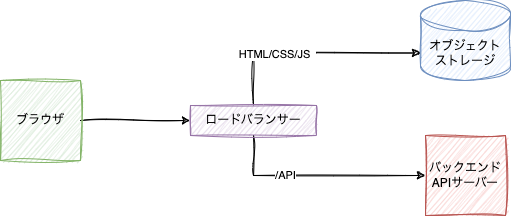

The diagram above was exported from draw.io. Its source (the exported page's mxGraphModel, read from the mxfile embedded in the PNG):
<mxGraphModel dx="1224" dy="868" grid="1" gridSize="10" guides="1" tooltips="1" connect="1" arrows="1" fold="1" page="1" pageScale="1" pageWidth="827" pageHeight="1169" math="0" shadow="0">
  <root>
    <mxCell id="0" />
    <mxCell id="1" parent="0" />
    <mxCell id="mmzMjXZtBKcVbTVCxOpk-14" style="edgeStyle=orthogonalEdgeStyle;rounded=0;orthogonalLoop=1;jettySize=auto;html=1;exitX=1;exitY=0.5;exitDx=0;exitDy=0;sketch=1;curveFitting=1;jiggle=2;" edge="1" parent="1" source="mmzMjXZtBKcVbTVCxOpk-5" target="mmzMjXZtBKcVbTVCxOpk-8">
      <mxGeometry relative="1" as="geometry" />
    </mxCell>
    <mxCell id="mmzMjXZtBKcVbTVCxOpk-5" value="ブラウザ" style="whiteSpace=wrap;html=1;aspect=fixed;fillColor=#d5e8d4;strokeColor=#82b366;sketch=1;curveFitting=1;jiggle=2;" vertex="1" parent="1">
      <mxGeometry x="80" y="365" width="80" height="80" as="geometry" />
    </mxCell>
    <mxCell id="mmzMjXZtBKcVbTVCxOpk-6" value="バックエンド&lt;br&gt;APIサーバー" style="whiteSpace=wrap;html=1;aspect=fixed;fillColor=#f8cecc;strokeColor=#b85450;sketch=1;curveFitting=1;jiggle=2;" vertex="1" parent="1">
      <mxGeometry x="505" y="420" width="80" height="80" as="geometry" />
    </mxCell>
    <mxCell id="mmzMjXZtBKcVbTVCxOpk-7" style="edgeStyle=orthogonalEdgeStyle;rounded=0;orthogonalLoop=1;jettySize=auto;html=1;exitX=0.5;exitY=1;exitDx=0;exitDy=0;entryX=0;entryY=0.5;entryDx=0;entryDy=0;sketch=1;curveFitting=1;jiggle=2;" edge="1" parent="1" source="mmzMjXZtBKcVbTVCxOpk-8" target="mmzMjXZtBKcVbTVCxOpk-6">
      <mxGeometry relative="1" as="geometry" />
    </mxCell>
    <mxCell id="mmzMjXZtBKcVbTVCxOpk-11" value="/API" style="edgeLabel;html=1;align=center;verticalAlign=middle;resizable=0;points=[];" vertex="1" connectable="0" parent="mmzMjXZtBKcVbTVCxOpk-7">
      <mxGeometry x="-0.3333" y="1" relative="1" as="geometry">
        <mxPoint as="offset" />
      </mxGeometry>
    </mxCell>
    <mxCell id="mmzMjXZtBKcVbTVCxOpk-12" style="edgeStyle=orthogonalEdgeStyle;rounded=0;orthogonalLoop=1;jettySize=auto;html=1;exitX=0.5;exitY=0;exitDx=0;exitDy=0;entryX=0;entryY=0;entryDx=0;entryDy=52.5;entryPerimeter=0;sketch=1;curveFitting=1;jiggle=2;" edge="1" parent="1" source="mmzMjXZtBKcVbTVCxOpk-8" target="mmzMjXZtBKcVbTVCxOpk-10">
      <mxGeometry relative="1" as="geometry" />
    </mxCell>
    <mxCell id="mmzMjXZtBKcVbTVCxOpk-13" value="&amp;nbsp; HTML/CSS/JS&amp;nbsp;&amp;nbsp;" style="edgeLabel;html=1;align=center;verticalAlign=middle;resizable=0;points=[];" vertex="1" connectable="0" parent="mmzMjXZtBKcVbTVCxOpk-12">
      <mxGeometry x="-0.335" y="-1" relative="1" as="geometry">
        <mxPoint as="offset" />
      </mxGeometry>
    </mxCell>
    <mxCell id="mmzMjXZtBKcVbTVCxOpk-8" value="ロードバランサー" style="rounded=0;whiteSpace=wrap;html=1;fillColor=#e1d5e7;strokeColor=#9673a6;sketch=1;curveFitting=1;jiggle=2;" vertex="1" parent="1">
      <mxGeometry x="270" y="390" width="126" height="30" as="geometry" />
    </mxCell>
    <mxCell id="mmzMjXZtBKcVbTVCxOpk-10" value="オブジェクト&lt;br&gt;ストレージ" style="shape=cylinder3;whiteSpace=wrap;html=1;boundedLbl=1;backgroundOutline=1;size=15;fillColor=#dae8fc;strokeColor=#6c8ebf;sketch=1;curveFitting=1;jiggle=2;" vertex="1" parent="1">
      <mxGeometry x="500" y="285" width="90" height="80" as="geometry" />
    </mxCell>
  </root>
</mxGraphModel>